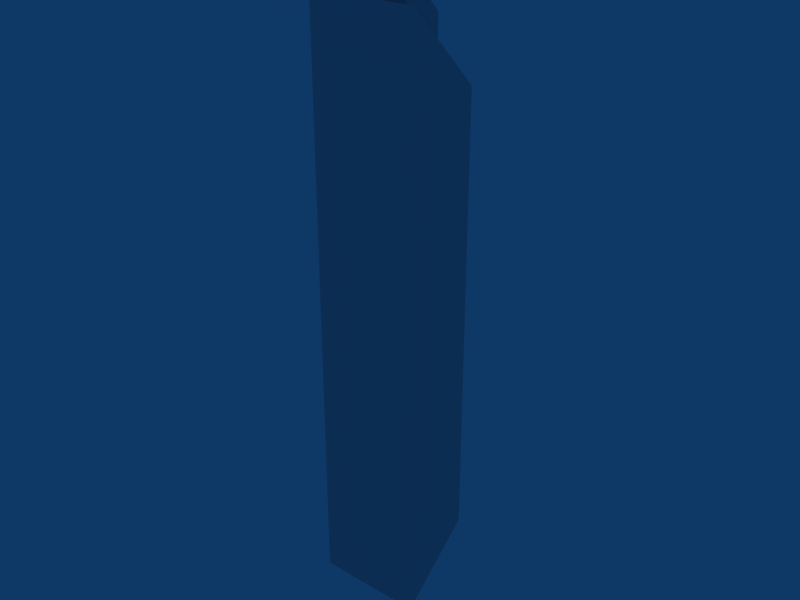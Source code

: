 # Source: LaserCannon.blend  (saved by Blender 2.49.2; exported with 4.5.12 LTS)
import bpy
from mathutils import Matrix  # noqa: F401  (used for matrix-valued properties, if any)

bpy.ops.wm.read_factory_settings(use_empty=True)
scene = bpy.context.scene
scene.name = 'Scene'

# ---- collections
col_collection_1 = bpy.data.collections.new('Collection 1'); scene.collection.children.link(col_collection_1)

# ---- materials (node trees are filled in below, after node groups)
mat_material = bpy.data.materials.new('Material')
mat_material.alpha_threshold = 0.0
mat_material.roughness = 0.5
mat_material.line_color = (0.0, 0.0, 0.0, 1.0)

# ---- material node trees

# ---- world
world_world = bpy.data.worlds.new('World'); scene.world = world_world
world_world.color = (0.05656, 0.2208, 0.4)
world_world.use_sun_shadow = False
world_world.sun_shadow_jitter_overblur = 0.0
world_world.cycles.sampling_method = 'MANUAL'
world_world.cycles.sample_map_resolution = 256

# ---- meshes
me_lasercannon_mesh = bpy.data.meshes.new('Lasercannon_Mesh')
me_lasercannon_mesh.from_pydata([(0.55, 0.0007652, 4.561), (-0.55, 0.0007651, 4.561), (-0.55, 0.0007645, -1.439), (0.55, 0.0007646, -1.439), (0.3904, 1.001, 3.69), (-0.3904, 1.001, 3.69), (-0.3904, 1.001, -0.9989), (0.3904, 1.001, -0.9989), (-0.2014, 0.7587, 3.901), (0.2014, 0.7587, 3.901), (-0.2837, 0.2429, 4.35), (0.2837, 0.2429, 4.35), (0.2837, 0.2418, 4.791), (-0.2837, 0.2418, 4.791), (0.2014, 0.7576, 4.342), (-0.2014, 0.7576, 4.342)], [], [(0, 1, 2, 3), (4, 7, 6, 5), (1, 5, 6, 2), (2, 6, 7, 3), (4, 0, 3, 7), (4, 5, 8, 9), (5, 1, 10, 8), (0, 4, 9, 11), (1, 0, 11, 10), (10, 11, 12, 13), (11, 9, 14, 12), (8, 10, 13, 15), (9, 8, 15, 14), (12, 14, 15, 13)])
me_lasercannon_mesh.materials.append(mat_material)
me_lasercannon_mesh.use_remesh_preserve_volume = False
me_lasercannon_mesh.use_remesh_preserve_attributes = False
me_lasercannon_mesh.use_mirror_vertex_groups = False
me_lasercannon_mesh.update()

# ---- objects
ob_lasercannon_mesh = bpy.data.objects.new('Lasercannon_Mesh', me_lasercannon_mesh)

# ---- transforms, parenting, visibility, modifiers, constraints
ob_lasercannon_mesh.location = (-5.96e-08, 3.553e-15, 0.2502)
ob_lasercannon_mesh.scale = (0.5, 0.5, 0.5)
ob_lasercannon_mesh.lock_rotations_4d = False
ob_lasercannon_mesh.empty_display_type = 'ARROWS'
ob_lasercannon_mesh.color = (0.0, 0.0, 0.0, 1.0)
ob_lasercannon_mesh.lineart.crease_threshold = 0.0

# ---- collection membership
col_collection_1.objects.link(ob_lasercannon_mesh)

# ---- scene / render settings (as saved in the file)
scene.frame_start = 1; scene.frame_end = 250; scene.frame_set(1)
scene.render.engine = 'BLENDER_EEVEE_NEXT'
scene.render.image_settings.file_format = 'JPEG'
scene.render.image_settings.color_mode = 'RGB'
scene.render.image_settings.compression = 90
scene.render.resolution_x = 800
scene.render.resolution_y = 600
scene.render.pixel_aspect_x = 100.0
scene.render.pixel_aspect_y = 100.0
scene.render.fps = 25
scene.render.dither_intensity = 0.0
scene.render.use_compositing = False
scene.render.use_sequencer = False
scene.render.bake_margin = 2
scene.render.bake_bias = 0.0
scene.render.use_stamp_time = False
scene.render.use_stamp_date = False
scene.render.use_stamp_frame = False
scene.render.use_stamp_camera = False
scene.render.use_stamp_scene = False
scene.render.use_stamp_filename = False
scene.render.use_stamp_render_time = False
scene.render.stamp_font_size = 0
scene.cycles.use_denoising = False
scene.cycles.samples = 10
scene.cycles.sampling_pattern = 'TABULATED_SOBOL'
scene.cycles.light_sampling_threshold = 0.0
scene.cycles.use_adaptive_sampling = False
scene.cycles.use_light_tree = False
scene.cycles.blur_glossy = 0.0
scene.cycles.volume_bounces = 1
scene.cycles.pixel_filter_type = 'GAUSSIAN'
scene.cycles.sample_clamp_indirect = 0.0
scene.view_settings.view_transform = 'Raw'
bpy.context.view_layer.update()

# ---- added for rendering (the .blend has no active camera): camera
cam_auto = bpy.data.cameras.new('AutoCamera')
cam_auto.lens = 50.0
cam_auto.sensor_width = 36.0
cam_auto.clip_end = 1000.0
ob_auto_camera = bpy.data.objects.new('AutoCamera', cam_auto)
scene.collection.objects.link(ob_auto_camera)
ob_auto_camera.location = (2.96294, -3.30515, 3.45849)
ob_auto_camera.rotation_euler = (1.09748, -7.21219e-08, 0.694738)
scene.camera = ob_auto_camera
bpy.context.view_layer.update()
